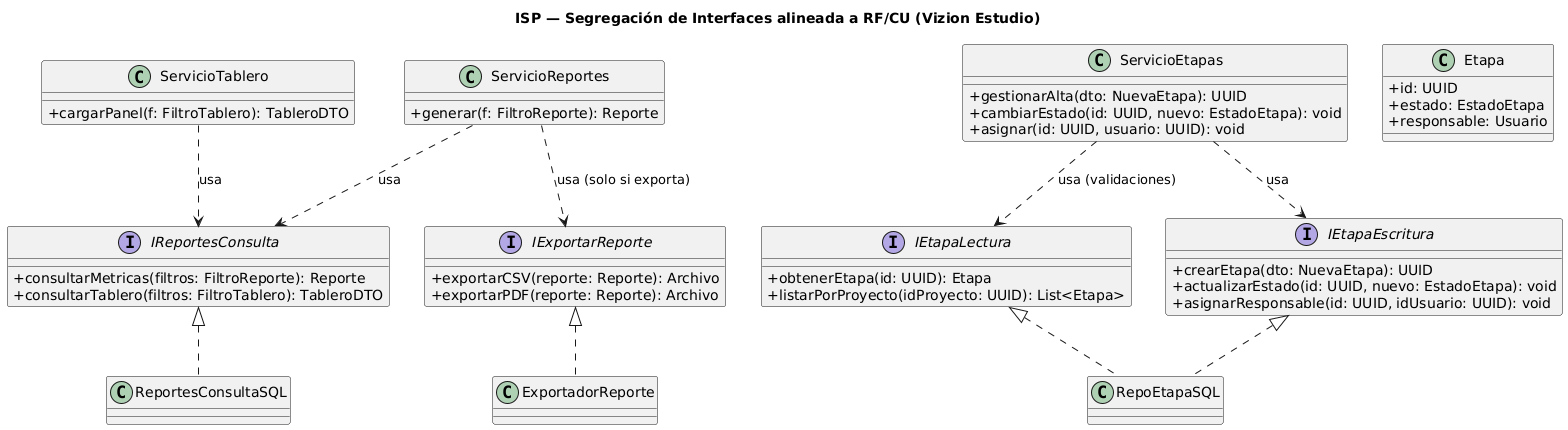

The diagram above was rendered by PlantUML. Its source (embedded in the PNG):
@startuml
title ISP — Segregación de Interfaces alineada a RF/CU (Vizion Estudio)
skinparam classAttributeIconSize 0
skinparam shadowing false

' ===== Interfaces segregadas (por uso real) =====
interface IReportesConsulta {
  +consultarMetricas(filtros: FiltroReporte): Reporte
  +consultarTablero(filtros: FiltroTablero): TableroDTO
}

interface IExportarReporte {
  +exportarCSV(reporte: Reporte): Archivo
  +exportarPDF(reporte: Reporte): Archivo
}

interface IEtapaLectura {
  +obtenerEtapa(id: UUID): Etapa
  +listarPorProyecto(idProyecto: UUID): List<Etapa>
}

interface IEtapaEscritura {
  +crearEtapa(dto: NuevaEtapa): UUID
  +actualizarEstado(id: UUID, nuevo: EstadoEtapa): void
  +asignarResponsable(id: UUID, idUsuario: UUID): void
}

' ===== Clientes (quién usa qué) =====
class ServicioTablero {
  +cargarPanel(f: FiltroTablero): TableroDTO
}
class ServicioReportes {
  +generar(f: FiltroReporte): Reporte
}
class ServicioEtapas {
  +gestionarAlta(dto: NuevaEtapa): UUID
  +cambiarEstado(id: UUID, nuevo: EstadoEtapa): void
  +asignar(id: UUID, usuario: UUID): void
}

' ===== Implementaciones (ejemplo) =====
class ReportesConsultaSQL implements IReportesConsulta
class ExportadorReporte implements IExportarReporte
class RepoEtapaSQL implements IEtapaLectura, IEtapaEscritura

' ===== Relaciones ISP en acción =====
' Clientes solo dependen de lo que usan
ServicioTablero ..> IReportesConsulta : usa
ServicioReportes ..> IReportesConsulta : usa
ServicioReportes ..> IExportarReporte : usa (solo si exporta)
ServicioEtapas ..> IEtapaEscritura : usa
ServicioEtapas ..> IEtapaLectura  : usa (validaciones)


' ===== Entidades de dominio de contexto (referencia) =====
class Etapa {
  +id: UUID
  +estado: EstadoEtapa
  +responsable: Usuario
}
@enduml